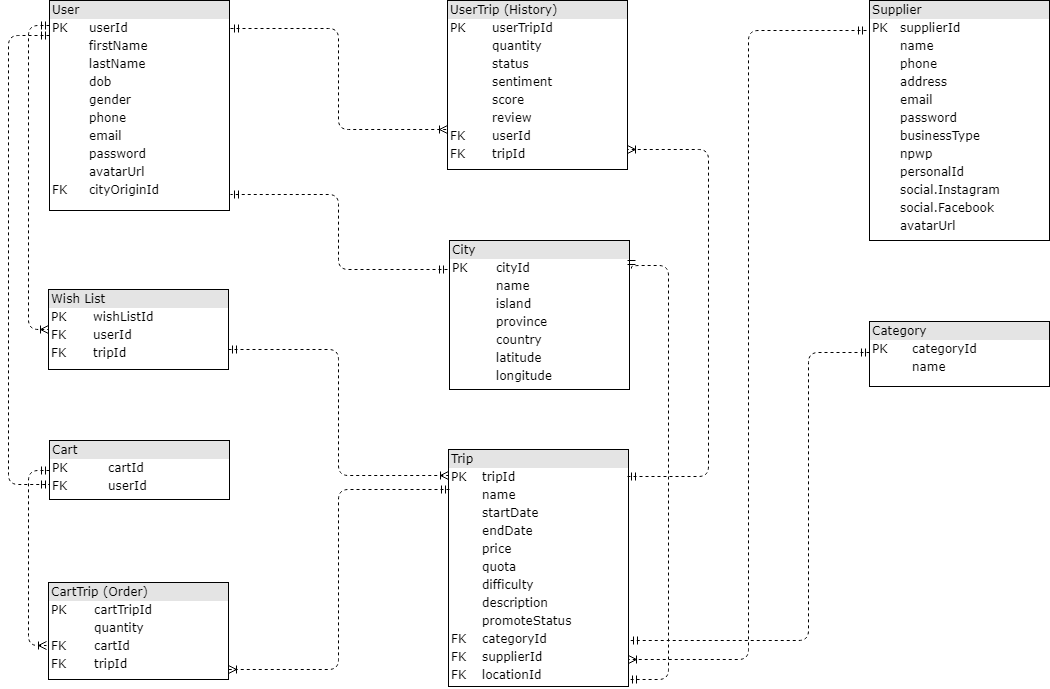

The diagram above was exported from draw.io. Its source (the exported page's mxGraphModel, read from the mxfile embedded in the PNG):
<mxGraphModel dx="1550" dy="724" grid="1" gridSize="10" guides="1" tooltips="1" connect="1" arrows="1" fold="1" page="1" pageScale="1" pageWidth="1100" pageHeight="850" background="#ffffff" math="0" shadow="0">
  <root>
    <mxCell id="0" />
    <mxCell id="1" parent="0" />
    <mxCell id="2ed32ef02a7f4228-2" value="&lt;div style=&quot;box-sizing: border-box ; width: 100% ; background: #e4e4e4 ; padding: 2px&quot;&gt;UserTrip (History)&lt;/div&gt;&lt;table style=&quot;width: 100% ; font-size: 1em&quot; cellpadding=&quot;2&quot; cellspacing=&quot;0&quot;&gt;&lt;tbody&gt;&lt;tr&gt;&lt;td&gt;PK&lt;/td&gt;&lt;td&gt;userTripId&lt;/td&gt;&lt;/tr&gt;&lt;tr&gt;&lt;td&gt;&lt;br&gt;&lt;/td&gt;&lt;td&gt;quantity&lt;/td&gt;&lt;/tr&gt;&lt;tr&gt;&lt;td&gt;&lt;br&gt;&lt;/td&gt;&lt;td&gt;status&lt;/td&gt;&lt;/tr&gt;&lt;tr&gt;&lt;td&gt;&lt;br&gt;&lt;/td&gt;&lt;td&gt;sentiment&lt;/td&gt;&lt;/tr&gt;&lt;tr&gt;&lt;td&gt;&lt;br&gt;&lt;/td&gt;&lt;td&gt;score&lt;/td&gt;&lt;/tr&gt;&lt;tr&gt;&lt;td&gt;&lt;br&gt;&lt;/td&gt;&lt;td&gt;review&lt;/td&gt;&lt;/tr&gt;&lt;tr&gt;&lt;td&gt;FK&lt;/td&gt;&lt;td&gt;userId&lt;/td&gt;&lt;/tr&gt;&lt;tr&gt;&lt;td&gt;FK&lt;br&gt;&lt;/td&gt;&lt;td&gt;tripId&lt;br&gt;&lt;/td&gt;&lt;/tr&gt;&lt;/tbody&gt;&lt;/table&gt;" style="verticalAlign=top;align=left;overflow=fill;html=1;rounded=0;shadow=0;comic=0;labelBackgroundColor=none;strokeColor=#000000;strokeWidth=1;fillColor=#ffffff;fontFamily=Verdana;fontSize=12;fontColor=#000000;" parent="1" vertex="1">
      <mxGeometry x="459" y="41" width="180" height="169" as="geometry" />
    </mxCell>
    <mxCell id="2ed32ef02a7f4228-7" value="&lt;div style=&quot;box-sizing: border-box ; width: 100% ; background: #e4e4e4 ; padding: 2px&quot;&gt;City&lt;/div&gt;&lt;table style=&quot;width: 100% ; font-size: 1em&quot; cellpadding=&quot;2&quot; cellspacing=&quot;0&quot;&gt;&lt;tbody&gt;&lt;tr&gt;&lt;td&gt;PK&lt;/td&gt;&lt;td&gt;cityId&lt;/td&gt;&lt;/tr&gt;&lt;tr&gt;&lt;td&gt;&lt;br&gt;&lt;/td&gt;&lt;td&gt;name&lt;/td&gt;&lt;/tr&gt;&lt;tr&gt;&lt;td&gt;&lt;br&gt;&lt;/td&gt;&lt;td&gt;island&lt;/td&gt;&lt;/tr&gt;&lt;tr&gt;&lt;td&gt;&lt;br&gt;&lt;/td&gt;&lt;td&gt;province&lt;/td&gt;&lt;/tr&gt;&lt;tr&gt;&lt;td&gt;&lt;/td&gt;&lt;td&gt;country&lt;/td&gt;&lt;/tr&gt;&lt;tr&gt;&lt;td&gt;&lt;br&gt;&lt;/td&gt;&lt;td&gt;latitude&lt;/td&gt;&lt;/tr&gt;&lt;tr&gt;&lt;td&gt;&lt;br&gt;&lt;/td&gt;&lt;td&gt;longitude&lt;br&gt;&lt;/td&gt;&lt;/tr&gt;&lt;/tbody&gt;&lt;/table&gt;" style="verticalAlign=top;align=left;overflow=fill;html=1;rounded=0;shadow=0;comic=0;labelBackgroundColor=none;strokeColor=#000000;strokeWidth=1;fillColor=#ffffff;fontFamily=Verdana;fontSize=12;fontColor=#000000;" parent="1" vertex="1">
      <mxGeometry x="461" y="281" width="180" height="149" as="geometry" />
    </mxCell>
    <mxCell id="2ed32ef02a7f4228-12" value="&lt;div style=&quot;box-sizing: border-box ; width: 100% ; background: #e4e4e4 ; padding: 2px&quot;&gt;Trip&lt;/div&gt;&lt;table style=&quot;width: 100% ; font-size: 1em&quot; cellpadding=&quot;2&quot; cellspacing=&quot;0&quot;&gt;&lt;tbody&gt;&lt;tr&gt;&lt;td&gt;PK&lt;/td&gt;&lt;td&gt;tripId&lt;/td&gt;&lt;/tr&gt;&lt;tr&gt;&lt;td&gt;&lt;br&gt;&lt;/td&gt;&lt;td&gt;name&lt;/td&gt;&lt;/tr&gt;&lt;tr&gt;&lt;td&gt;&lt;/td&gt;&lt;td&gt;startDate&lt;/td&gt;&lt;/tr&gt;&lt;tr&gt;&lt;td&gt;&lt;br&gt;&lt;/td&gt;&lt;td&gt;endDate&lt;br&gt;&lt;/td&gt;&lt;/tr&gt;&lt;tr&gt;&lt;td&gt;&lt;br&gt;&lt;/td&gt;&lt;td&gt;price&lt;br&gt;&lt;/td&gt;&lt;/tr&gt;&lt;tr&gt;&lt;td&gt;&lt;br&gt;&lt;/td&gt;&lt;td&gt;quota&lt;/td&gt;&lt;/tr&gt;&lt;tr&gt;&lt;td&gt;&lt;br&gt;&lt;/td&gt;&lt;td&gt;difficulty&lt;/td&gt;&lt;/tr&gt;&lt;tr&gt;&lt;td&gt;&lt;br&gt;&lt;/td&gt;&lt;td&gt;description&lt;/td&gt;&lt;/tr&gt;&lt;tr&gt;&lt;td&gt;&lt;br&gt;&lt;/td&gt;&lt;td&gt;promoteStatus&lt;br&gt;&lt;/td&gt;&lt;/tr&gt;&lt;tr&gt;&lt;td&gt;FK&lt;/td&gt;&lt;td&gt;categoryId&lt;/td&gt;&lt;/tr&gt;&lt;tr&gt;&lt;td&gt;FK&lt;/td&gt;&lt;td&gt;supplierId&lt;/td&gt;&lt;/tr&gt;&lt;tr&gt;&lt;td&gt;FK&lt;/td&gt;&lt;td&gt;locationId&lt;br&gt;&lt;/td&gt;&lt;/tr&gt;&lt;/tbody&gt;&lt;/table&gt;" style="verticalAlign=top;align=left;overflow=fill;html=1;rounded=0;shadow=0;comic=0;labelBackgroundColor=none;strokeColor=#000000;strokeWidth=1;fillColor=#ffffff;fontFamily=Verdana;fontSize=12;fontColor=#000000;" parent="1" vertex="1">
      <mxGeometry x="460" y="490" width="180" height="237" as="geometry" />
    </mxCell>
    <mxCell id="3" style="edgeStyle=orthogonalEdgeStyle;rounded=0;html=1;exitX=0.5;exitY=1;jettySize=auto;orthogonalLoop=1;" parent="1" edge="1">
      <mxGeometry relative="1" as="geometry">
        <mxPoint x="200" y="340" as="sourcePoint" />
        <mxPoint x="200" y="340" as="targetPoint" />
      </mxGeometry>
    </mxCell>
    <mxCell id="5" value="&lt;div style=&quot;box-sizing: border-box ; width: 100% ; background: #e4e4e4 ; padding: 2px&quot;&gt;User&lt;/div&gt;&lt;table style=&quot;width: 100% ; font-size: 1em&quot; cellpadding=&quot;2&quot; cellspacing=&quot;0&quot;&gt;&lt;tbody&gt;&lt;tr&gt;&lt;td&gt;PK&lt;/td&gt;&lt;td&gt;userId&lt;/td&gt;&lt;/tr&gt;&lt;tr&gt;&lt;td&gt;&lt;br&gt;&lt;/td&gt;&lt;td&gt;firstName&lt;/td&gt;&lt;/tr&gt;&lt;tr&gt;&lt;td&gt;&lt;/td&gt;&lt;td&gt;lastName&lt;/td&gt;&lt;/tr&gt;&lt;tr&gt;&lt;td&gt;&lt;br&gt;&lt;/td&gt;&lt;td&gt;dob&lt;/td&gt;&lt;/tr&gt;&lt;tr&gt;&lt;td&gt;&lt;br&gt;&lt;/td&gt;&lt;td&gt;gender&lt;br&gt;&lt;/td&gt;&lt;/tr&gt;&lt;tr&gt;&lt;td&gt;&lt;br&gt;&lt;/td&gt;&lt;td&gt;phone&lt;/td&gt;&lt;/tr&gt;&lt;tr&gt;&lt;td&gt;&lt;br&gt;&lt;/td&gt;&lt;td&gt;email&lt;br&gt;&lt;/td&gt;&lt;/tr&gt;&lt;tr&gt;&lt;td&gt;&lt;br&gt;&lt;/td&gt;&lt;td&gt;password&lt;/td&gt;&lt;/tr&gt;&lt;tr&gt;&lt;td&gt;&lt;br&gt;&lt;/td&gt;&lt;td&gt;avatarUrl&lt;br&gt;&lt;/td&gt;&lt;/tr&gt;&lt;tr&gt;&lt;td&gt;FK&lt;/td&gt;&lt;td&gt;cityOriginId&lt;/td&gt;&lt;/tr&gt;&lt;tr&gt;&lt;td&gt;&lt;br&gt;&lt;/td&gt;&lt;td&gt;&lt;br&gt;&lt;/td&gt;&lt;/tr&gt;&lt;/tbody&gt;&lt;/table&gt;" style="verticalAlign=top;align=left;overflow=fill;html=1;rounded=0;shadow=0;comic=0;labelBackgroundColor=none;strokeColor=#000000;strokeWidth=1;fillColor=#ffffff;fontFamily=Verdana;fontSize=12;fontColor=#000000;" parent="1" vertex="1">
      <mxGeometry x="61" y="41" width="180" height="210" as="geometry" />
    </mxCell>
    <mxCell id="6" value="&lt;div style=&quot;box-sizing: border-box ; width: 100% ; background: #e4e4e4 ; padding: 2px&quot;&gt;Cart&lt;/div&gt;&lt;table style=&quot;width: 100% ; font-size: 1em&quot; cellpadding=&quot;2&quot; cellspacing=&quot;0&quot;&gt;&lt;tbody&gt;&lt;tr&gt;&lt;td&gt;PK&lt;/td&gt;&lt;td&gt;cartId&lt;/td&gt;&lt;/tr&gt;&lt;tr&gt;&lt;td&gt;FK&lt;/td&gt;&lt;td&gt;userId&lt;/td&gt;&lt;/tr&gt;&lt;tr&gt;&lt;td&gt;&lt;br&gt;&lt;/td&gt;&lt;td&gt;&lt;br&gt;&lt;/td&gt;&lt;/tr&gt;&lt;/tbody&gt;&lt;/table&gt;" style="verticalAlign=top;align=left;overflow=fill;html=1;rounded=0;shadow=0;comic=0;labelBackgroundColor=none;strokeColor=#000000;strokeWidth=1;fillColor=#ffffff;fontFamily=Verdana;fontSize=12;fontColor=#000000;" parent="1" vertex="1">
      <mxGeometry x="61" y="481" width="180" height="59" as="geometry" />
    </mxCell>
    <mxCell id="7" value="&lt;div style=&quot;box-sizing: border-box ; width: 100% ; background: #e4e4e4 ; padding: 2px&quot;&gt;Supplier&lt;/div&gt;&lt;table style=&quot;width: 100% ; font-size: 1em&quot; cellpadding=&quot;2&quot; cellspacing=&quot;0&quot;&gt;&lt;tbody&gt;&lt;tr&gt;&lt;td&gt;PK&lt;/td&gt;&lt;td&gt;supplierId&lt;/td&gt;&lt;/tr&gt;&lt;tr&gt;&lt;td&gt;&lt;br&gt;&lt;/td&gt;&lt;td&gt;name&lt;/td&gt;&lt;/tr&gt;&lt;tr&gt;&lt;td&gt;&lt;br&gt;&lt;/td&gt;&lt;td&gt;phone&lt;/td&gt;&lt;/tr&gt;&lt;tr&gt;&lt;td&gt;&lt;br&gt;&lt;/td&gt;&lt;td&gt;address&lt;/td&gt;&lt;/tr&gt;&lt;tr&gt;&lt;td&gt;&lt;/td&gt;&lt;td&gt;email&lt;/td&gt;&lt;/tr&gt;&lt;tr&gt;&lt;td&gt;&lt;br&gt;&lt;/td&gt;&lt;td&gt;password&lt;/td&gt;&lt;/tr&gt;&lt;tr&gt;&lt;td&gt;&lt;br&gt;&lt;/td&gt;&lt;td&gt;businessType&lt;br&gt;&lt;/td&gt;&lt;/tr&gt;&lt;tr&gt;&lt;td&gt;&lt;br&gt;&lt;/td&gt;&lt;td&gt;npwp&lt;/td&gt;&lt;/tr&gt;&lt;tr&gt;&lt;td&gt;&lt;br&gt;&lt;/td&gt;&lt;td&gt;personalId&lt;br&gt;&lt;/td&gt;&lt;/tr&gt;&lt;tr&gt;&lt;td&gt;&lt;br&gt;&lt;/td&gt;&lt;td&gt;social.Instagram&lt;/td&gt;&lt;/tr&gt;&lt;tr&gt;&lt;td&gt;&lt;br&gt;&lt;/td&gt;&lt;td&gt;social.Facebook&lt;/td&gt;&lt;/tr&gt;&lt;tr&gt;&lt;td&gt;&lt;br&gt;&lt;/td&gt;&lt;td&gt;avatarUrl&lt;/td&gt;&lt;/tr&gt;&lt;tr&gt;&lt;td&gt;&lt;br&gt;&lt;/td&gt;&lt;td&gt;&lt;br&gt;&lt;/td&gt;&lt;/tr&gt;&lt;/tbody&gt;&lt;/table&gt;" style="verticalAlign=top;align=left;overflow=fill;html=1;rounded=0;shadow=0;comic=0;labelBackgroundColor=none;strokeColor=#000000;strokeWidth=1;fillColor=#ffffff;fontFamily=Verdana;fontSize=12;fontColor=#000000;" parent="1" vertex="1">
      <mxGeometry x="881" y="41" width="180" height="240" as="geometry" />
    </mxCell>
    <mxCell id="9" value="&lt;div style=&quot;box-sizing: border-box ; width: 100% ; background: #e4e4e4 ; padding: 2px&quot;&gt;Wish List&lt;/div&gt;&lt;table style=&quot;width: 100% ; font-size: 1em&quot; cellpadding=&quot;2&quot; cellspacing=&quot;0&quot;&gt;&lt;tbody&gt;&lt;tr&gt;&lt;td&gt;PK&lt;/td&gt;&lt;td&gt;wishListId&lt;/td&gt;&lt;/tr&gt;&lt;tr&gt;&lt;td&gt;FK&lt;/td&gt;&lt;td&gt;userId&lt;br&gt;&lt;/td&gt;&lt;/tr&gt;&lt;tr&gt;&lt;td&gt;FK&lt;/td&gt;&lt;td&gt;tripId&lt;/td&gt;&lt;/tr&gt;&lt;/tbody&gt;&lt;/table&gt;" style="verticalAlign=top;align=left;overflow=fill;html=1;rounded=0;shadow=0;comic=0;labelBackgroundColor=none;strokeColor=#000000;strokeWidth=1;fillColor=#ffffff;fontFamily=Verdana;fontSize=12;fontColor=#000000;" parent="1" vertex="1">
      <mxGeometry x="60" y="330" width="180" height="80" as="geometry" />
    </mxCell>
    <mxCell id="11" style="edgeStyle=orthogonalEdgeStyle;html=1;dashed=1;labelBackgroundColor=none;startArrow=ERmandOne;endArrow=ERoneToMany;fontFamily=Verdana;fontSize=12;align=left;exitX=1.006;exitY=0.133;exitPerimeter=0;" parent="1" source="5" edge="1">
      <mxGeometry relative="1" as="geometry">
        <mxPoint x="250" y="194.5" as="sourcePoint" />
        <mxPoint x="459" y="170" as="targetPoint" />
        <Array as="points">
          <mxPoint x="350" y="69" />
          <mxPoint x="350" y="170" />
          <mxPoint x="459" y="170" />
        </Array>
      </mxGeometry>
    </mxCell>
    <mxCell id="16" style="edgeStyle=orthogonalEdgeStyle;html=1;dashed=1;labelBackgroundColor=none;startArrow=ERmandOne;endArrow=ERoneToMany;fontFamily=Verdana;fontSize=12;align=left;exitX=-0.017;exitY=0.125;exitPerimeter=0;" parent="1" source="7" target="2ed32ef02a7f4228-12" edge="1">
      <mxGeometry relative="1" as="geometry">
        <mxPoint x="810" y="115" as="sourcePoint" />
        <mxPoint x="908" y="127" as="targetPoint" />
        <Array as="points">
          <mxPoint x="760" y="71" />
          <mxPoint x="760" y="700" />
        </Array>
      </mxGeometry>
    </mxCell>
    <mxCell id="17" style="edgeStyle=orthogonalEdgeStyle;html=1;dashed=1;labelBackgroundColor=none;startArrow=ERmandOne;endArrow=ERmandOne;fontFamily=Verdana;fontSize=12;align=left;endFill=0;exitX=1.011;exitY=0.189;exitPerimeter=0;" parent="1" source="2ed32ef02a7f4228-7" target="2ed32ef02a7f4228-12" edge="1">
      <mxGeometry relative="1" as="geometry">
        <mxPoint x="459" y="230" as="sourcePoint" />
        <mxPoint x="610" y="269" as="targetPoint" />
        <Array as="points">
          <mxPoint x="680" y="306" />
          <mxPoint x="680" y="720" />
        </Array>
      </mxGeometry>
    </mxCell>
    <mxCell id="18" style="edgeStyle=orthogonalEdgeStyle;html=1;dashed=1;labelBackgroundColor=none;startArrow=ERmandOne;endArrow=ERoneToMany;fontFamily=Verdana;fontSize=12;align=left;" parent="1" target="2ed32ef02a7f4228-2" edge="1">
      <mxGeometry relative="1" as="geometry">
        <mxPoint x="639" y="517" as="sourcePoint" />
        <mxPoint x="643" y="126" as="targetPoint" />
        <Array as="points">
          <mxPoint x="720" y="517" />
          <mxPoint x="720" y="190" />
        </Array>
      </mxGeometry>
    </mxCell>
    <mxCell id="19" style="edgeStyle=orthogonalEdgeStyle;html=1;dashed=1;labelBackgroundColor=none;startArrow=ERmandOne;endArrow=ERoneToMany;fontFamily=Verdana;fontSize=12;align=left;entryX=0;entryY=0.5;endFill=0;" parent="1" source="5" target="9" edge="1">
      <mxGeometry relative="1" as="geometry">
        <mxPoint x="40" y="66" as="sourcePoint" />
        <mxPoint x="30" y="400" as="targetPoint" />
        <Array as="points">
          <mxPoint x="40" y="66" />
          <mxPoint x="40" y="370" />
        </Array>
      </mxGeometry>
    </mxCell>
    <mxCell id="20" style="edgeStyle=orthogonalEdgeStyle;html=1;dashed=1;labelBackgroundColor=none;startArrow=ERmandOne;endArrow=ERmandOne;fontFamily=Verdana;fontSize=12;align=left;endFill=0;entryX=0;entryY=0.75;" parent="1" target="6" edge="1">
      <mxGeometry relative="1" as="geometry">
        <mxPoint x="61" y="76" as="sourcePoint" />
        <mxPoint x="40" y="530" as="targetPoint" />
        <Array as="points">
          <mxPoint x="20" y="76" />
          <mxPoint x="20" y="525" />
        </Array>
      </mxGeometry>
    </mxCell>
    <mxCell id="23" style="edgeStyle=orthogonalEdgeStyle;html=1;dashed=1;labelBackgroundColor=none;startArrow=ERmandOne;endArrow=ERoneToMany;fontFamily=Verdana;fontSize=12;align=left;entryX=0;entryY=0.11;entryPerimeter=0;" parent="1" source="9" target="2ed32ef02a7f4228-12" edge="1">
      <mxGeometry relative="1" as="geometry">
        <mxPoint x="359" y="350" as="sourcePoint" />
        <mxPoint x="450" y="400" as="targetPoint" />
        <Array as="points">
          <mxPoint x="350" y="390" />
          <mxPoint x="350" y="516" />
        </Array>
      </mxGeometry>
    </mxCell>
    <mxCell id="25" value="&lt;div style=&quot;box-sizing: border-box ; width: 100% ; background: #e4e4e4 ; padding: 2px&quot;&gt;Category&lt;/div&gt;&lt;table style=&quot;width: 100% ; font-size: 1em&quot; cellpadding=&quot;2&quot; cellspacing=&quot;0&quot;&gt;&lt;tbody&gt;&lt;tr&gt;&lt;td&gt;PK&lt;/td&gt;&lt;td&gt;categoryId&lt;/td&gt;&lt;/tr&gt;&lt;tr&gt;&lt;td&gt;&lt;br&gt;&lt;/td&gt;&lt;td&gt;name&lt;/td&gt;&lt;/tr&gt;&lt;tr&gt;&lt;td&gt;&lt;/td&gt;&lt;td&gt;&lt;/td&gt;&lt;/tr&gt;&lt;/tbody&gt;&lt;/table&gt;" style="verticalAlign=top;align=left;overflow=fill;html=1;rounded=0;shadow=0;comic=0;labelBackgroundColor=none;strokeColor=#000000;strokeWidth=1;fillColor=#ffffff;fontFamily=Verdana;fontSize=12;fontColor=#000000;" parent="1" vertex="1">
      <mxGeometry x="881" y="362" width="180" height="65" as="geometry" />
    </mxCell>
    <mxCell id="26" style="edgeStyle=orthogonalEdgeStyle;html=1;dashed=1;labelBackgroundColor=none;startArrow=ERmandOne;endArrow=ERmandOne;fontFamily=Verdana;fontSize=12;align=left;endFill=0;entryX=1.006;entryY=0.808;entryPerimeter=0;" parent="1" source="25" target="2ed32ef02a7f4228-12" edge="1">
      <mxGeometry relative="1" as="geometry">
        <mxPoint x="850" y="400" as="sourcePoint" />
        <mxPoint x="660" y="393" as="targetPoint" />
        <Array as="points">
          <mxPoint x="820" y="393" />
          <mxPoint x="820" y="681" />
        </Array>
      </mxGeometry>
    </mxCell>
    <mxCell id="28" style="edgeStyle=orthogonalEdgeStyle;html=1;dashed=1;labelBackgroundColor=none;startArrow=ERmandOne;endArrow=ERmandOne;fontFamily=Verdana;fontSize=12;align=left;endFill=0;entryX=1.006;entryY=0.924;entryPerimeter=0;" parent="1" target="5" edge="1">
      <mxGeometry relative="1" as="geometry">
        <mxPoint x="459" y="310" as="sourcePoint" />
        <mxPoint x="469" y="440" as="targetPoint" />
        <Array as="points">
          <mxPoint x="459" y="310" />
          <mxPoint x="350" y="310" />
          <mxPoint x="350" y="235" />
        </Array>
      </mxGeometry>
    </mxCell>
    <mxCell id="31" value="&lt;div style=&quot;box-sizing: border-box ; width: 100% ; background: #e4e4e4 ; padding: 2px&quot;&gt;CartTrip (Order)&lt;/div&gt;&lt;table style=&quot;width: 100% ; font-size: 1em&quot; cellpadding=&quot;2&quot; cellspacing=&quot;0&quot;&gt;&lt;tbody&gt;&lt;tr&gt;&lt;td&gt;PK&lt;/td&gt;&lt;td&gt;cartTripId&lt;/td&gt;&lt;/tr&gt;&lt;tr&gt;&lt;td&gt;&lt;br&gt;&lt;/td&gt;&lt;td&gt;quantity&lt;/td&gt;&lt;/tr&gt;&lt;tr&gt;&lt;td&gt;FK&lt;/td&gt;&lt;td&gt;cartId&lt;/td&gt;&lt;/tr&gt;&lt;tr&gt;&lt;td&gt;FK&lt;/td&gt;&lt;td&gt;tripId&lt;/td&gt;&lt;/tr&gt;&lt;tr&gt;&lt;td&gt;&lt;br&gt;&lt;/td&gt;&lt;td&gt;&lt;br&gt;&lt;/td&gt;&lt;/tr&gt;&lt;/tbody&gt;&lt;/table&gt;" style="verticalAlign=top;align=left;overflow=fill;html=1;rounded=0;shadow=0;comic=0;labelBackgroundColor=none;strokeColor=#000000;strokeWidth=1;fillColor=#ffffff;fontFamily=Verdana;fontSize=12;fontColor=#000000;" parent="1" vertex="1">
      <mxGeometry x="60" y="623" width="180" height="97" as="geometry" />
    </mxCell>
    <mxCell id="32" style="edgeStyle=orthogonalEdgeStyle;html=1;dashed=1;labelBackgroundColor=none;startArrow=ERmandOne;endArrow=ERoneToMany;fontFamily=Verdana;fontSize=12;align=left;entryX=-0.011;entryY=0.649;endFill=0;exitX=0;exitY=0.5;entryPerimeter=0;" parent="1" source="6" target="31" edge="1">
      <mxGeometry relative="1" as="geometry">
        <mxPoint x="51" y="500" as="sourcePoint" />
        <mxPoint x="50" y="804" as="targetPoint" />
        <Array as="points">
          <mxPoint x="40" y="511" />
          <mxPoint x="40" y="686" />
        </Array>
      </mxGeometry>
    </mxCell>
    <mxCell id="33" style="edgeStyle=orthogonalEdgeStyle;html=1;dashed=1;labelBackgroundColor=none;startArrow=ERmandOne;endArrow=ERoneToMany;fontFamily=Verdana;fontSize=12;align=left;endFill=0;exitX=0.006;exitY=0.169;exitPerimeter=0;" parent="1" source="2ed32ef02a7f4228-12" edge="1">
      <mxGeometry relative="1" as="geometry">
        <mxPoint x="341" y="460" as="sourcePoint" />
        <mxPoint x="240" y="710" as="targetPoint" />
        <Array as="points">
          <mxPoint x="350" y="530" />
          <mxPoint x="350" y="710" />
        </Array>
      </mxGeometry>
    </mxCell>
  </root>
</mxGraphModel>